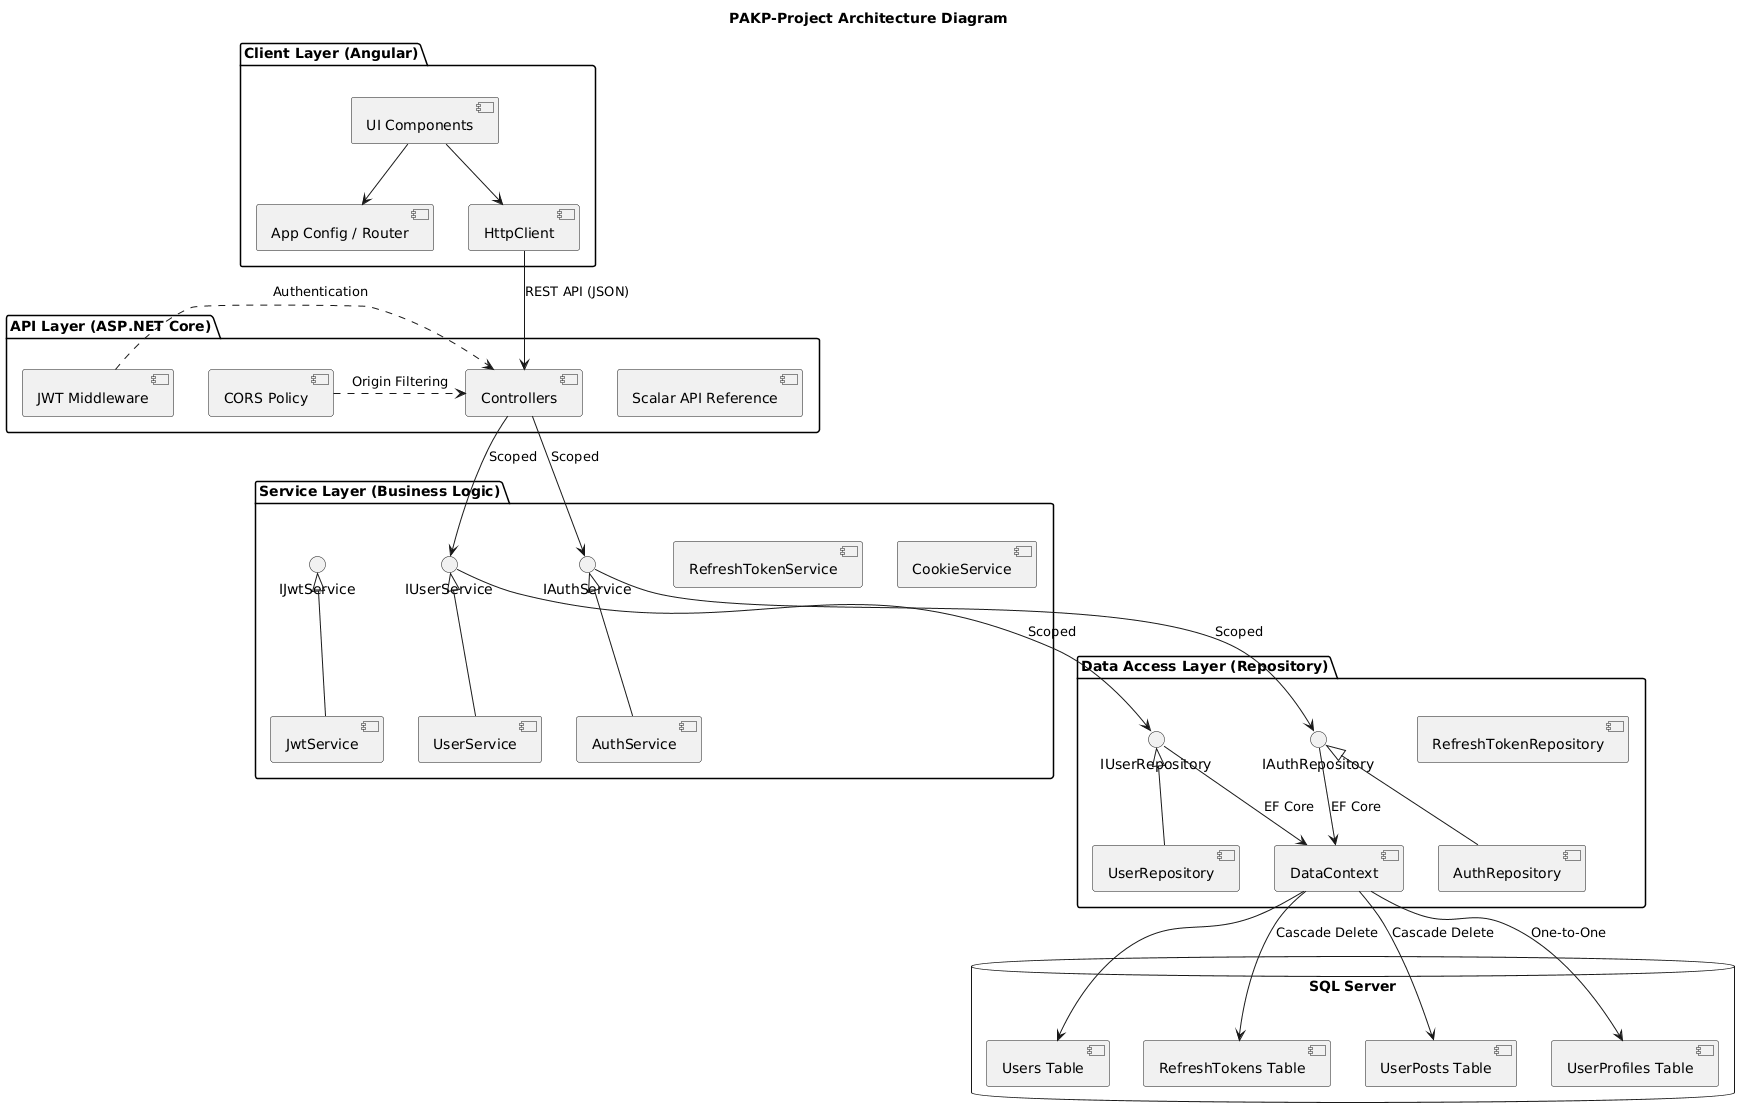

The diagram above was rendered by PlantUML. Its source (embedded in the PNG):
@startuml
title PAKP-Project Architecture Diagram

' --- Client Layer ---
package "Client Layer (Angular)" {
    [UI Components] as UI
    [App Config / Router] as Config
    [HttpClient] as HTTP
}

' --- API Layer ---
package "API Layer (ASP.NET Core)" {
    [Controllers] as Ctrl
    [JWT Middleware] as Auth
    [CORS Policy] as CORS
    [Scalar API Reference] as Scalar
}

' --- Service Layer ---
package "Service Layer (Business Logic)" {
    interface "IAuthService" as IAuth
    interface "IJwtService" as IJwt
    interface "IUserService" as IUserSvc
    
    [AuthService] -up-|> IAuth
    [JwtService] -up-|> IJwt
    [UserService] -up-|> IUserSvc
    [RefreshTokenService]
    [CookieService]
}

' --- Data Access Layer ---
package "Data Access Layer (Repository)" {
    interface "IAuthRepository" as IAuthRepo
    interface "IUserRepository" as IUserRepo
    
    [AuthRepository] -up-|> IAuthRepo
    [UserRepository] -up-|> IUserRepo
    [RefreshTokenRepository]
    [DataContext] as Context
}

' --- Persistence Layer ---
database "SQL Server" {
    [Users Table]
    [RefreshTokens Table]
    [UserPosts Table]
    [UserProfiles Table]
}

' --- Relationships / Dependencies ---
UI --> Config
UI --> HTTP
HTTP --> Ctrl : REST API (JSON)

Ctrl --> IAuth : Scoped
Ctrl --> IUserSvc : Scoped

IAuth --> IAuthRepo : Scoped
IUserSvc --> IUserRepo : Scoped

IAuthRepo --> Context : EF Core
IUserRepo --> Context : EF Core

' Database Mappings from DataContext.cs
Context --> [Users Table]
Context --> [RefreshTokens Table] : Cascade Delete
Context --> [UserPosts Table] : Cascade Delete
Context --> [UserProfiles Table] : One-to-One

' Middleware Interactions
Auth .right.> Ctrl : Authentication
CORS .right.> Ctrl : Origin Filtering
@enduml